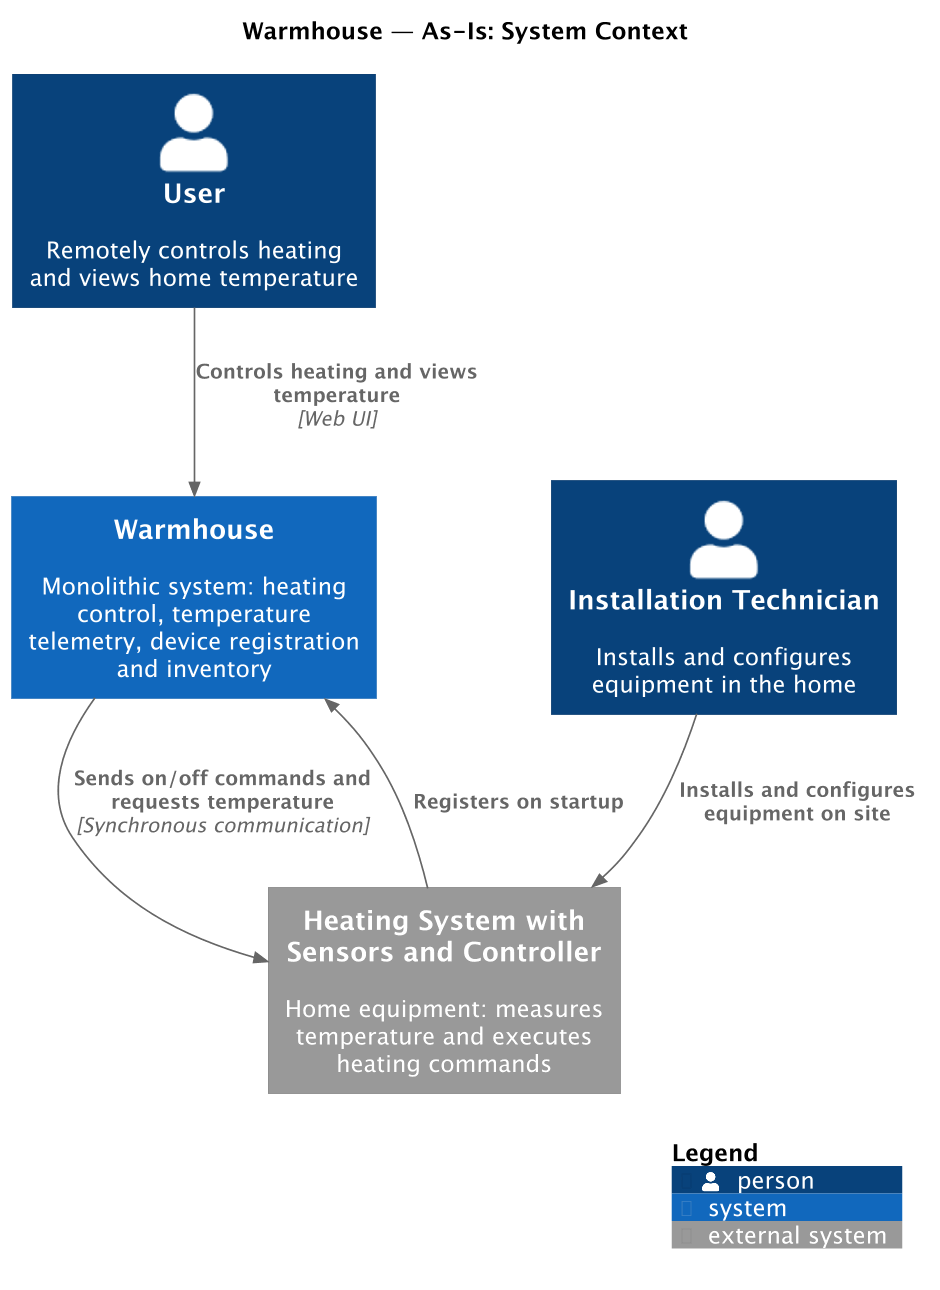

The diagram above was rendered by PlantUML. Its source (embedded in the PNG):
@startuml
skinparamlocked dpi 160
!include <C4/C4_Context>

title Warmhouse — As-Is: System Context

Person(user, "User", "Remotely controls heating and views home temperature")
Person(technician, "Installation Technician", "Installs and configures equipment in the home")

System(warmhouse, "Warmhouse", "Monolithic system: heating control, temperature telemetry, device registration and inventory")
System_Ext(equipment, "Heating System with Sensors and Controller", "Home equipment: measures temperature and executes heating commands")

Rel(user, warmhouse, "Controls heating and views temperature", "Web UI")
Rel(technician, equipment, "Installs and configures equipment on site")
Rel(warmhouse, equipment, "Sends on/off commands and requests temperature", "Synchronous communication")
Rel(equipment, warmhouse, "Registers on startup")

SHOW_LEGEND()
@enduml